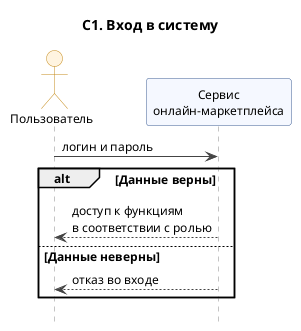

The diagram above was rendered by PlantUML. Its source (embedded in the PNG):
@startuml
title С1. Вход в систему

skinparam shadowing false
skinparam defaultFontSize 12
skinparam maxMessageSize 220

skinparam sequence {
  ArrowColor #444444
  LifeLineBorderColor #888888
  ParticipantBackgroundColor #F5F8FF
  ParticipantBorderColor #3B5B92
  ActorBackgroundColor #FFF4E0
  ActorBorderColor #C48A1A
}

hide footbox

actor "Пользователь" as User
participant "Сервис\nонлайн-маркетплейса" as S

User -> S : логин и пароль

alt Данные верны
  S --> User : доступ к функциям\nв соответствии с ролью
else Данные неверны
  S --> User : отказ во входе
end

@enduml